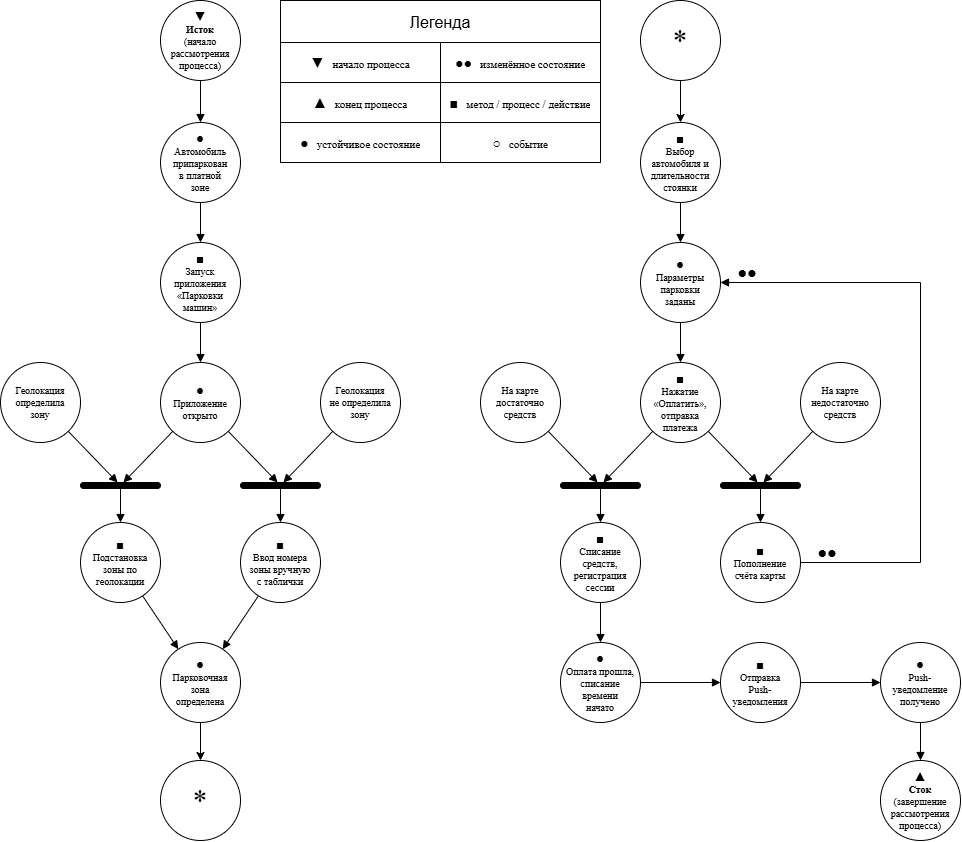

The diagram above was exported from draw.io. Its source (the exported page's mxGraphModel, read from the mxfile embedded in the PNG):
<mxGraphModel dx="1279" dy="907" grid="1" gridSize="10" guides="1" tooltips="1" connect="1" arrows="1" fold="1" page="1" pageScale="1" pageWidth="1100" pageHeight="1800" math="0" shadow="0">
  <root>
    <mxCell id="0" />
    <mxCell id="1" parent="0" />
    <mxCell id="src" parent="1" style="fontFamily=Times New Roman;html=1;whiteSpace=wrap;ellipse;aspect=fixed;fontSize=10;spacing=2;" value="&lt;span style=&quot;font-size:13px&quot;&gt;▼&lt;/span&gt;&lt;br&gt;&lt;b&gt;Исток&lt;/b&gt;&lt;br&gt;(начало рассмотрения&lt;div&gt;процесса)&lt;/div&gt;" vertex="1">
      <mxGeometry height="80" width="80" x="200" y="40" as="geometry" />
    </mxCell>
    <mxCell id="s1" parent="1" style="fontFamily=Times New Roman;html=1;whiteSpace=wrap;ellipse;aspect=fixed;fontSize=10;spacing=2;" value="&lt;span style=&quot;font-size:13px&quot;&gt;●&lt;/span&gt;&lt;br&gt;Автомобиль&lt;br&gt;припаркован&lt;br&gt;в платной&lt;div&gt;зоне&lt;/div&gt;" vertex="1">
      <mxGeometry height="80" width="80" x="200" y="162" as="geometry" />
    </mxCell>
    <mxCell id="e1" parent="1" style="fontFamily=Times New Roman;html=1;whiteSpace=wrap;ellipse;aspect=fixed;fontSize=10;spacing=2;" value="&lt;span style=&quot;font-size:13px&quot;&gt;■&lt;/span&gt;&lt;br&gt;Запуск&lt;br&gt;приложения&lt;br&gt;«Парковки&lt;br&gt;машин»" vertex="1">
      <mxGeometry height="80" width="80" x="200" y="282" as="geometry" />
    </mxCell>
    <mxCell id="p1" parent="1" style="fontFamily=Times New Roman;html=1;whiteSpace=wrap;ellipse;aspect=fixed;fontSize=10;spacing=2;" value="Геолокация&lt;br&gt;определила&lt;br&gt;зону" vertex="1">
      <mxGeometry height="80" width="80" x="40" y="402" as="geometry" />
    </mxCell>
    <mxCell id="s2" parent="1" style="fontFamily=Times New Roman;html=1;whiteSpace=wrap;ellipse;aspect=fixed;fontSize=10;spacing=2;" value="&lt;span style=&quot;font-size:13px&quot;&gt;●&lt;/span&gt;&lt;br&gt;Приложение&lt;br&gt;открыто" vertex="1">
      <mxGeometry height="80" width="80" x="200" y="402" as="geometry" />
    </mxCell>
    <mxCell id="p1n" parent="1" style="fontFamily=Times New Roman;html=1;whiteSpace=wrap;ellipse;aspect=fixed;fontSize=10;spacing=2;" value="Геолокация&lt;br&gt;не определила&lt;br&gt;зону" vertex="1">
      <mxGeometry height="80" width="80" x="360" y="402" as="geometry" />
    </mxCell>
    <mxCell id="tA" parent="1" style="rounded=1;arcSize=50;fillColor=#000000;strokeColor=#000000;" value="" vertex="1">
      <mxGeometry height="6" width="80" x="120" y="522" as="geometry" />
    </mxCell>
    <mxCell id="tB" parent="1" style="rounded=1;arcSize=50;fillColor=#000000;strokeColor=#000000;" value="" vertex="1">
      <mxGeometry height="6" width="80" x="280" y="522" as="geometry" />
    </mxCell>
    <mxCell id="e2" parent="1" style="fontFamily=Times New Roman;html=1;whiteSpace=wrap;ellipse;aspect=fixed;fontSize=10;spacing=2;" value="&lt;span style=&quot;font-size:13px&quot;&gt;■&lt;/span&gt;&lt;br&gt;Подстановка&lt;br&gt;зоны по&lt;br&gt;геолокации" vertex="1">
      <mxGeometry height="80" width="80" x="120" y="562" as="geometry" />
    </mxCell>
    <mxCell id="e3" parent="1" style="fontFamily=Times New Roman;html=1;whiteSpace=wrap;ellipse;aspect=fixed;fontSize=10;spacing=2;" value="&lt;span style=&quot;font-size:13px&quot;&gt;■&lt;/span&gt;&lt;br&gt;Ввод номера&lt;br&gt;зоны вручную&lt;br&gt;с таблички" vertex="1">
      <mxGeometry height="80" width="80" x="280" y="562" as="geometry" />
    </mxCell>
    <mxCell id="qRuS2TnId_JXp9gqC5gY-5" edge="1" parent="1" source="s3" style="edgeStyle=orthogonalEdgeStyle;rounded=0;orthogonalLoop=1;jettySize=auto;html=1;" target="qRuS2TnId_JXp9gqC5gY-4">
      <mxGeometry relative="1" as="geometry" />
    </mxCell>
    <mxCell id="s3" parent="1" style="fontFamily=Times New Roman;html=1;whiteSpace=wrap;ellipse;aspect=fixed;fontSize=10;spacing=2;" value="&lt;span style=&quot;font-size:13px&quot;&gt;●&lt;/span&gt;&lt;br&gt;Парковочная&lt;br&gt;зона&lt;br&gt;определена" vertex="1">
      <mxGeometry height="80" width="80" x="200" y="682" as="geometry" />
    </mxCell>
    <mxCell id="e4" parent="1" style="fontFamily=Times New Roman;html=1;whiteSpace=wrap;ellipse;aspect=fixed;fontSize=10;spacing=2;" value="&lt;span style=&quot;font-size:13px&quot;&gt;■&lt;/span&gt;&lt;br&gt;Выбор&lt;br&gt;автомобиля и&lt;br&gt;длительности&lt;br&gt;стоянки" vertex="1">
      <mxGeometry height="80" width="80" x="680" y="162" as="geometry" />
    </mxCell>
    <mxCell id="s4" parent="1" style="fontFamily=Times New Roman;html=1;whiteSpace=wrap;ellipse;aspect=fixed;fontSize=10;spacing=2;" value="&lt;span style=&quot;font-size:13px&quot;&gt;●&lt;/span&gt;&lt;br&gt;Параметры&lt;br&gt;парковки&lt;br&gt;заданы" vertex="1">
      <mxGeometry height="80" width="80" x="680" y="282" as="geometry" />
    </mxCell>
    <mxCell id="e5" parent="1" style="fontFamily=Times New Roman;html=1;whiteSpace=wrap;ellipse;aspect=fixed;fontSize=10;spacing=2;" value="&lt;span style=&quot;font-size:13px&quot;&gt;■&lt;/span&gt;&lt;br&gt;Нажатие&lt;br&gt;«Оплатить»,&lt;br&gt;отправка&lt;br&gt;платежа" vertex="1">
      <mxGeometry height="80" width="80" x="680" y="402" as="geometry" />
    </mxCell>
    <mxCell id="p2" parent="1" style="fontFamily=Times New Roman;html=1;whiteSpace=wrap;ellipse;aspect=fixed;fontSize=10;spacing=2;" value="На карте&lt;br&gt;достаточно&lt;br&gt;средств" vertex="1">
      <mxGeometry height="80" width="80" x="520" y="402" as="geometry" />
    </mxCell>
    <mxCell id="p2n" parent="1" style="fontFamily=Times New Roman;html=1;whiteSpace=wrap;ellipse;aspect=fixed;fontSize=10;spacing=2;" value="На карте&lt;br&gt;недостаточно&lt;br&gt;средств" vertex="1">
      <mxGeometry height="80" width="80" x="840" y="402" as="geometry" />
    </mxCell>
    <mxCell id="tC" parent="1" style="rounded=1;arcSize=50;fillColor=#000000;strokeColor=#000000;" value="" vertex="1">
      <mxGeometry height="6" width="80" x="600" y="522" as="geometry" />
    </mxCell>
    <mxCell id="tD" parent="1" style="rounded=1;arcSize=50;fillColor=#000000;strokeColor=#000000;" value="" vertex="1">
      <mxGeometry height="6" width="80" x="760" y="522" as="geometry" />
    </mxCell>
    <mxCell id="e6" parent="1" style="fontFamily=Times New Roman;html=1;whiteSpace=wrap;ellipse;aspect=fixed;fontSize=10;spacing=2;" value="&lt;span style=&quot;font-size:13px&quot;&gt;■&lt;/span&gt;&lt;br&gt;Списание&lt;br&gt;средств,&lt;br&gt;регистрация&lt;br&gt;сессии" vertex="1">
      <mxGeometry height="80" width="80" x="600" y="562" as="geometry" />
    </mxCell>
    <mxCell id="e7" parent="1" style="fontFamily=Times New Roman;html=1;whiteSpace=wrap;ellipse;aspect=fixed;fontSize=10;spacing=2;" value="&lt;span style=&quot;font-size:13px&quot;&gt;■&lt;/span&gt;&lt;br&gt;Пополнение&lt;br&gt;счёта карты" vertex="1">
      <mxGeometry height="80" width="80" x="760" y="562" as="geometry" />
    </mxCell>
    <mxCell id="s5" parent="1" style="fontFamily=Times New Roman;html=1;whiteSpace=wrap;ellipse;aspect=fixed;fontSize=10;spacing=2;" value="&lt;span style=&quot;font-size:13px&quot;&gt;●&lt;/span&gt;&lt;br&gt;Оплата прошла,&lt;br&gt;списание&lt;br&gt;времени&lt;br&gt;начато" vertex="1">
      <mxGeometry height="80" width="80" x="600" y="682" as="geometry" />
    </mxCell>
    <mxCell id="e8" parent="1" style="fontFamily=Times New Roman;html=1;whiteSpace=wrap;ellipse;aspect=fixed;fontSize=10;spacing=2;" value="&lt;span style=&quot;font-size:13px&quot;&gt;■&lt;/span&gt;&lt;br&gt;Отправка&lt;br&gt;Push-&lt;br&gt;уведомления" vertex="1">
      <mxGeometry height="80" width="80" x="760" y="682" as="geometry" />
    </mxCell>
    <mxCell id="s6" parent="1" style="fontFamily=Times New Roman;html=1;whiteSpace=wrap;ellipse;aspect=fixed;fontSize=10;spacing=2;" value="&lt;span style=&quot;font-size:13px&quot;&gt;●&lt;/span&gt;&lt;br&gt;Push-&lt;br&gt;уведомление&lt;br&gt;получено" vertex="1">
      <mxGeometry height="80" width="80" x="920" y="682" as="geometry" />
    </mxCell>
    <mxCell id="snk" parent="1" style="fontFamily=Times New Roman;html=1;whiteSpace=wrap;ellipse;aspect=fixed;fontSize=10;spacing=2;" value="&lt;span style=&quot;font-size:13px&quot;&gt;▲&lt;/span&gt;&lt;br&gt;&lt;b&gt;Сток&lt;/b&gt;&lt;br&gt;(завершение&lt;br&gt;рассмотрения&lt;br&gt;процесса)" vertex="1">
      <mxGeometry height="80" width="80" x="920" y="800" as="geometry" />
    </mxCell>
    <mxCell id="ed0" edge="1" parent="1" source="src" style="endArrow=block;endFill=1;html=1;rounded=0;endSize=6;" target="s1">
      <mxGeometry relative="1" as="geometry" />
    </mxCell>
    <mxCell id="ed1" edge="1" parent="1" source="s1" style="endArrow=block;endFill=1;html=1;rounded=0;endSize=6;" target="e1">
      <mxGeometry relative="1" as="geometry" />
    </mxCell>
    <mxCell id="ed2" edge="1" parent="1" source="e1" style="endArrow=block;endFill=1;html=1;rounded=0;endSize=6;" target="s2">
      <mxGeometry relative="1" as="geometry" />
    </mxCell>
    <mxCell id="ed3" edge="1" parent="1" source="p1" style="endArrow=block;endFill=1;html=1;rounded=0;endSize=6;" target="tA">
      <mxGeometry relative="1" as="geometry" />
    </mxCell>
    <mxCell id="ed4" edge="1" parent="1" source="s2" style="endArrow=block;endFill=1;html=1;rounded=0;endSize=6;" target="tA">
      <mxGeometry relative="1" as="geometry" />
    </mxCell>
    <mxCell id="ed5" edge="1" parent="1" source="s2" style="endArrow=block;endFill=1;html=1;rounded=0;endSize=6;" target="tB">
      <mxGeometry relative="1" as="geometry" />
    </mxCell>
    <mxCell id="ed6" edge="1" parent="1" source="p1n" style="endArrow=block;endFill=1;html=1;rounded=0;endSize=6;" target="tB">
      <mxGeometry relative="1" as="geometry" />
    </mxCell>
    <mxCell id="ed7" edge="1" parent="1" source="tA" style="endArrow=block;endFill=1;html=1;rounded=0;endSize=6;" target="e2">
      <mxGeometry relative="1" as="geometry" />
    </mxCell>
    <mxCell id="ed8" edge="1" parent="1" source="tB" style="endArrow=block;endFill=1;html=1;rounded=0;endSize=6;" target="e3">
      <mxGeometry relative="1" as="geometry" />
    </mxCell>
    <mxCell id="ed9" edge="1" parent="1" source="e2" style="endArrow=block;endFill=1;html=1;rounded=0;endSize=6;" target="s3">
      <mxGeometry relative="1" as="geometry" />
    </mxCell>
    <mxCell id="ed10" edge="1" parent="1" source="e3" style="endArrow=block;endFill=1;html=1;rounded=0;endSize=6;" target="s3">
      <mxGeometry relative="1" as="geometry" />
    </mxCell>
    <mxCell id="ed12" edge="1" parent="1" source="e4" style="endArrow=block;endFill=1;html=1;rounded=0;endSize=6;" target="s4">
      <mxGeometry relative="1" as="geometry" />
    </mxCell>
    <mxCell id="ed13" edge="1" parent="1" source="s4" style="endArrow=block;endFill=1;html=1;rounded=0;endSize=6;" target="e5">
      <mxGeometry relative="1" as="geometry" />
    </mxCell>
    <mxCell id="ed14" edge="1" parent="1" source="p2" style="endArrow=block;endFill=1;html=1;rounded=0;endSize=6;" target="tC">
      <mxGeometry relative="1" as="geometry" />
    </mxCell>
    <mxCell id="ed15" edge="1" parent="1" source="e5" style="endArrow=block;endFill=1;html=1;rounded=0;endSize=6;" target="tC">
      <mxGeometry relative="1" as="geometry" />
    </mxCell>
    <mxCell id="ed16" edge="1" parent="1" source="e5" style="endArrow=block;endFill=1;html=1;rounded=0;endSize=6;" target="tD">
      <mxGeometry relative="1" as="geometry" />
    </mxCell>
    <mxCell id="ed17" edge="1" parent="1" source="p2n" style="endArrow=block;endFill=1;html=1;rounded=0;endSize=6;" target="tD">
      <mxGeometry relative="1" as="geometry" />
    </mxCell>
    <mxCell id="ed18" edge="1" parent="1" source="tC" style="endArrow=block;endFill=1;html=1;rounded=0;endSize=6;" target="e6">
      <mxGeometry relative="1" as="geometry" />
    </mxCell>
    <mxCell id="ed19" edge="1" parent="1" source="tD" style="endArrow=block;endFill=1;html=1;rounded=0;endSize=6;" target="e7">
      <mxGeometry relative="1" as="geometry" />
    </mxCell>
    <mxCell id="ed20" edge="1" parent="1" source="e6" style="endArrow=block;endFill=1;html=1;rounded=0;endSize=6;" target="s5">
      <mxGeometry relative="1" as="geometry" />
    </mxCell>
    <mxCell id="ed21" edge="1" parent="1" source="s5" style="endArrow=block;endFill=1;html=1;rounded=0;endSize=6;" target="e8">
      <mxGeometry relative="1" as="geometry" />
    </mxCell>
    <mxCell id="ed22" edge="1" parent="1" source="e8" style="endArrow=block;endFill=1;html=1;rounded=0;endSize=6;" target="s6">
      <mxGeometry relative="1" as="geometry" />
    </mxCell>
    <mxCell id="ed23" edge="1" parent="1" source="s6" style="endArrow=block;endFill=1;html=1;rounded=0;endSize=6;" target="snk">
      <mxGeometry relative="1" as="geometry" />
    </mxCell>
    <mxCell id="loop" edge="1" parent="1" source="e7" style="endArrow=block;endFill=1;html=1;rounded=0;edgeStyle=orthogonalEdgeStyle;exitX=1;exitY=0.5;exitDx=0;exitDy=0;entryX=1;entryY=0.5;entryDx=0;entryDy=0;" target="s4">
      <mxGeometry relative="1" x="-0.15" as="geometry">
        <Array as="points">
          <mxPoint x="960" y="602" />
          <mxPoint x="960" y="322" />
        </Array>
      </mxGeometry>
    </mxCell>
    <mxCell id="cc0" parent="1" style="fontFamily=Times New Roman;html=1;whiteSpace=wrap;text;align=center;verticalAlign=middle;fontSize=16;spacing=0;" value="●●" vertex="1">
      <mxGeometry height="20" width="34" x="850" y="582" as="geometry" />
    </mxCell>
    <mxCell id="cc1" parent="1" style="fontFamily=Times New Roman;html=1;whiteSpace=wrap;text;align=center;verticalAlign=middle;fontSize=16;spacing=0;" value="●●" vertex="1">
      <mxGeometry height="20" width="34" x="770" y="302" as="geometry" />
    </mxCell>
    <mxCell id="qRuS2TnId_JXp9gqC5gY-4" parent="1" style="fontFamily=Times New Roman;html=1;whiteSpace=wrap;ellipse;aspect=fixed;fontSize=10;spacing=2;" value="&lt;font style=&quot;font-size: 30px;&quot;&gt;*&lt;/font&gt;" vertex="1">
      <mxGeometry height="80" width="80" x="200" y="800" as="geometry" />
    </mxCell>
    <mxCell id="qRuS2TnId_JXp9gqC5gY-7" edge="1" parent="1" source="qRuS2TnId_JXp9gqC5gY-6" style="edgeStyle=orthogonalEdgeStyle;rounded=0;orthogonalLoop=1;jettySize=auto;html=1;" target="e4">
      <mxGeometry relative="1" as="geometry" />
    </mxCell>
    <mxCell id="qRuS2TnId_JXp9gqC5gY-6" parent="1" style="fontFamily=Times New Roman;html=1;whiteSpace=wrap;ellipse;aspect=fixed;fontSize=10;spacing=2;" value="&lt;font style=&quot;font-size: 30px;&quot;&gt;*&lt;/font&gt;" vertex="1">
      <mxGeometry height="80" width="80" x="680" y="40" as="geometry" />
    </mxCell>
    <mxCell id="qRuS2TnId_JXp9gqC5gY-8" parent="1" style="shape=table;tableRender=collapsed;startSize=42;container=1;collapsible=0;childLayout=tableLayout;strokeColor=default;fontSize=16;" value="Легенда" vertex="1">
      <mxGeometry height="162" width="320" x="320" y="40" as="geometry" />
    </mxCell>
    <mxCell id="qRuS2TnId_JXp9gqC5gY-9" parent="qRuS2TnId_JXp9gqC5gY-8" style="shape=tableRow;horizontal=0;startSize=0;swimlaneHead=0;swimlaneBody=0;strokeColor=inherit;collapsible=0;dropTarget=0;fillColor=none;points=[[0,0.5],[1,0.5]];portConstraint=eastwest;fontSize=16;" value="" vertex="1">
      <mxGeometry height="40" width="320" y="42" as="geometry" />
    </mxCell>
    <mxCell id="qRuS2TnId_JXp9gqC5gY-10" parent="qRuS2TnId_JXp9gqC5gY-9" style="shape=partialRectangle;html=1;whiteSpace=wrap;connectable=0;strokeColor=inherit;overflow=hidden;fillColor=none;pointerEvents=1;fontSize=16;" value="&lt;span style=&quot;font-family: &amp;quot;Times New Roman&amp;quot;; text-align: left; font-size: 14px;&quot;&gt;▼&lt;/span&gt;&lt;span style=&quot;font-family: &amp;quot;Times New Roman&amp;quot;; font-size: 11px; text-align: left;&quot;&gt;&amp;nbsp;&amp;nbsp;&amp;nbsp;начало процесса&lt;/span&gt;" vertex="1">
      <mxGeometry height="40" width="160" as="geometry">
        <mxRectangle height="40" width="160" as="alternateBounds" />
      </mxGeometry>
    </mxCell>
    <mxCell id="qRuS2TnId_JXp9gqC5gY-11" parent="qRuS2TnId_JXp9gqC5gY-9" style="shape=partialRectangle;html=1;whiteSpace=wrap;connectable=0;strokeColor=inherit;overflow=hidden;fillColor=none;pointerEvents=1;fontSize=16;" value="&lt;span style=&quot;font-family: &amp;quot;Times New Roman&amp;quot;; text-align: left; font-size: 14px;&quot;&gt;●●&lt;/span&gt;&lt;span style=&quot;font-family: &amp;quot;Times New Roman&amp;quot;; font-size: 11px; text-align: left;&quot;&gt;&amp;nbsp;&amp;nbsp;&amp;nbsp;изменённое состояние&lt;/span&gt;" vertex="1">
      <mxGeometry height="40" width="160" x="160" as="geometry">
        <mxRectangle height="40" width="160" as="alternateBounds" />
      </mxGeometry>
    </mxCell>
    <mxCell id="qRuS2TnId_JXp9gqC5gY-17" parent="qRuS2TnId_JXp9gqC5gY-8" style="shape=tableRow;horizontal=0;startSize=0;swimlaneHead=0;swimlaneBody=0;strokeColor=inherit;collapsible=0;dropTarget=0;fillColor=none;points=[[0,0.5],[1,0.5]];portConstraint=eastwest;fontSize=16;" value="" vertex="1">
      <mxGeometry height="40" width="320" y="82" as="geometry" />
    </mxCell>
    <mxCell id="qRuS2TnId_JXp9gqC5gY-18" parent="qRuS2TnId_JXp9gqC5gY-17" style="shape=partialRectangle;html=1;whiteSpace=wrap;connectable=0;strokeColor=inherit;overflow=hidden;fillColor=none;pointerEvents=1;fontSize=16;" value="&lt;span style=&quot;font-family: &amp;quot;Times New Roman&amp;quot;; text-align: left; font-size: 14px;&quot;&gt;▲&lt;/span&gt;&lt;span style=&quot;font-family: &amp;quot;Times New Roman&amp;quot;; font-size: 11px; text-align: left;&quot;&gt;&amp;nbsp;&amp;nbsp;&amp;nbsp;конец процесса&lt;/span&gt;" vertex="1">
      <mxGeometry height="40" width="160" as="geometry">
        <mxRectangle height="40" width="160" as="alternateBounds" />
      </mxGeometry>
    </mxCell>
    <mxCell id="qRuS2TnId_JXp9gqC5gY-19" parent="qRuS2TnId_JXp9gqC5gY-17" style="shape=partialRectangle;html=1;whiteSpace=wrap;connectable=0;strokeColor=inherit;overflow=hidden;fillColor=none;pointerEvents=1;fontSize=16;" value="&lt;span style=&quot;font-family: &amp;quot;Times New Roman&amp;quot;; text-align: left; font-size: 14px;&quot;&gt;■&lt;/span&gt;&lt;span style=&quot;font-family: &amp;quot;Times New Roman&amp;quot;; font-size: 11px; text-align: left;&quot;&gt;&amp;nbsp;&amp;nbsp;&amp;nbsp;метод / процесс / действие&lt;/span&gt;" vertex="1">
      <mxGeometry height="40" width="160" x="160" as="geometry">
        <mxRectangle height="40" width="160" as="alternateBounds" />
      </mxGeometry>
    </mxCell>
    <mxCell id="qRuS2TnId_JXp9gqC5gY-13" parent="qRuS2TnId_JXp9gqC5gY-8" style="shape=tableRow;horizontal=0;startSize=0;swimlaneHead=0;swimlaneBody=0;strokeColor=inherit;collapsible=0;dropTarget=0;fillColor=none;points=[[0,0.5],[1,0.5]];portConstraint=eastwest;fontSize=16;" value="" vertex="1">
      <mxGeometry height="40" width="320" y="122" as="geometry" />
    </mxCell>
    <mxCell id="qRuS2TnId_JXp9gqC5gY-14" parent="qRuS2TnId_JXp9gqC5gY-13" style="shape=partialRectangle;html=1;whiteSpace=wrap;connectable=0;strokeColor=inherit;overflow=hidden;fillColor=none;pointerEvents=1;fontSize=16;" value="&lt;span style=&quot;font-family: &amp;quot;Times New Roman&amp;quot;; text-align: left; font-size: 14px;&quot;&gt;●&lt;/span&gt;&lt;span style=&quot;font-family: &amp;quot;Times New Roman&amp;quot;; font-size: 11px; text-align: left;&quot;&gt;&amp;nbsp;&amp;nbsp;&amp;nbsp;устойчивое состояние&lt;/span&gt;" vertex="1">
      <mxGeometry height="40" width="160" as="geometry">
        <mxRectangle height="40" width="160" as="alternateBounds" />
      </mxGeometry>
    </mxCell>
    <mxCell id="qRuS2TnId_JXp9gqC5gY-15" parent="qRuS2TnId_JXp9gqC5gY-13" style="shape=partialRectangle;html=1;whiteSpace=wrap;connectable=0;strokeColor=inherit;overflow=hidden;fillColor=none;pointerEvents=1;fontSize=16;" value="&lt;span style=&quot;font-family: &amp;quot;Times New Roman&amp;quot;; text-align: left; font-size: 14px;&quot;&gt;○&lt;/span&gt;&lt;span style=&quot;font-family: &amp;quot;Times New Roman&amp;quot;; font-size: 11px; text-align: left;&quot;&gt;&amp;nbsp;&amp;nbsp;&amp;nbsp;событие&lt;/span&gt;" vertex="1">
      <mxGeometry height="40" width="160" x="160" as="geometry">
        <mxRectangle height="40" width="160" as="alternateBounds" />
      </mxGeometry>
    </mxCell>
  </root>
</mxGraphModel>